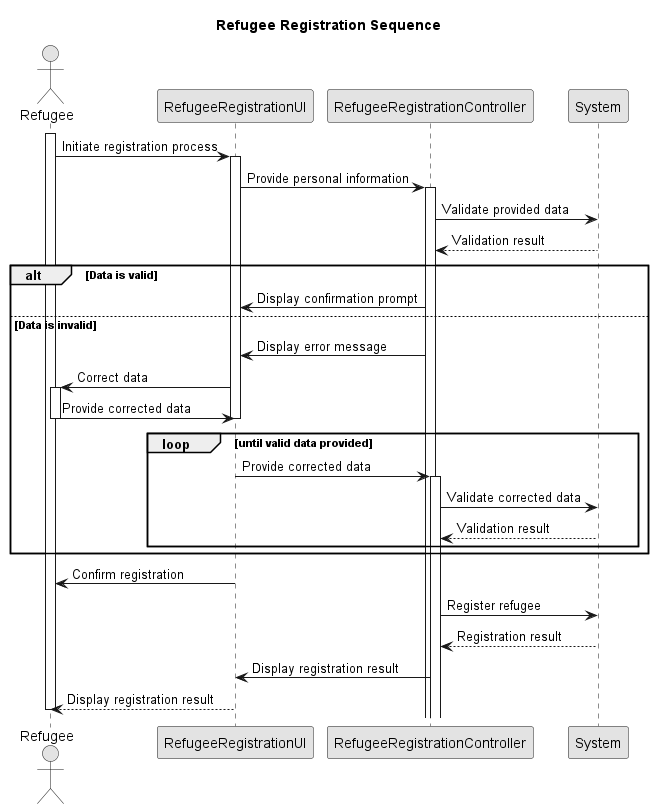

The diagram above was rendered by PlantUML. Its source (embedded in the PNG):
@startuml
skinparam monochrome true
skinparam shadowing false

title Refugee Registration Sequence

actor Refugee
participant "RefugeeRegistrationUI" as UI
participant "RefugeeRegistrationController" as Controller
participant "System" as System

activate Refugee
Refugee -> UI: Initiate registration process
activate UI
UI -> Controller: Provide personal information
activate Controller
Controller -> System: Validate provided data
System --> Controller: Validation result
alt Data is valid
    Controller -> UI: Display confirmation prompt
else Data is invalid
    Controller -> UI: Display error message
    UI -> Refugee: Correct data
    activate Refugee
    Refugee -> UI: Provide corrected data
    deactivate Refugee
    deactivate UI
    loop until valid data provided
        UI -> Controller: Provide corrected data
        activate Controller
        Controller -> System: Validate corrected data
        System --> Controller: Validation result
    end
end
UI -> Refugee: Confirm registration
Controller -> System: Register refugee
System --> Controller: Registration result
Controller -> UI: Display registration result
UI --> Refugee: Display registration result
deactivate UI
deactivate Refugee
@enduml